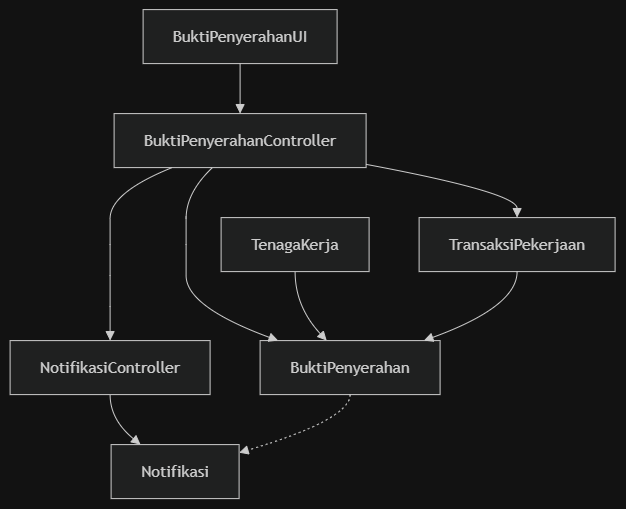

The diagram above was exported from draw.io. Its source (the exported page's mxGraphModel, read from the mxfile embedded in the PNG):
<mxGraphModel dx="849" dy="492" grid="1" gridSize="10" guides="1" tooltips="1" connect="1" arrows="1" fold="1" page="1" pageScale="1" pageWidth="850" pageHeight="1100" math="0" shadow="0">
  <root>
    <mxCell id="0" />
    <mxCell id="1" parent="0" />
    <UserObject label="" mermaidData="{&#10;  &quot;data&quot;: &quot;flowchart TD\n    BuktiPenyerahanUI[\&quot;BuktiPenyerahanUI\&quot;]\n    BuktiPenyerahanController[\&quot;BuktiPenyerahanController\&quot;]\n    NotifikasiController[\&quot;NotifikasiController\&quot;]\n\n    TenagaKerja[\&quot;TenagaKerja\&quot;]\n    TransaksiPekerjaan[\&quot;TransaksiPekerjaan\&quot;]\n    BuktiPenyerahan[\&quot;BuktiPenyerahan\&quot;]\n    Notifikasi[\&quot;Notifikasi\&quot;]\n\n    BuktiPenyerahanUI --&gt; BuktiPenyerahanController\n    BuktiPenyerahanController --&gt; NotifikasiController\n\n    BuktiPenyerahanController --&gt; BuktiPenyerahan\n    BuktiPenyerahanController --&gt; TransaksiPekerjaan\n    NotifikasiController --&gt; Notifikasi\n\n    TenagaKerja -- \&quot;1       0..*\&quot; --&gt; BuktiPenyerahan\n    TransaksiPekerjaan -- \&quot;1       1\&quot; --&gt; BuktiPenyerahan\n    BuktiPenyerahan -.-&gt; Notifikasi\n&quot;,&#10;  &quot;config&quot;: null&#10;}" id="XMNvWJD0JxmyJNVQDxBj-41">
      <mxCell connectable="0" parent="1" style="group;transparentBounds=1;editIcon=1;lockedGroup=0;groupPadding=10;" vertex="1">
        <mxGeometry as="geometry" />
      </mxCell>
    </UserObject>
    <UserObject label="BuktiPenyerahanUI" mermaidId="n:BuktiPenyerahanUI" mermaidBaseStyle="html=1;whiteSpace=wrap;strokeWidth=1;fillColor=light-dark(#ECECFF,#1f2020);strokeColor=light-dark(#9370DB,#cccccc);fontColor=light-dark(#333333,#cccccc);fontFamily=Trebuchet MS,Verdana,Arial,sans-serif;fontSize=16;" mermaidBaseValue="BuktiPenyerahanUI" id="XMNvWJD0JxmyJNVQDxBj-42">
      <mxCell parent="XMNvWJD0JxmyJNVQDxBj-41" style="html=1;whiteSpace=wrap;strokeWidth=1;fillColor=light-dark(#ECECFF,#1f2020);strokeColor=light-dark(#9370DB,#cccccc);fontColor=light-dark(#333333,#cccccc);fontFamily=Trebuchet MS,Verdana,Arial,sans-serif;fontSize=16;" vertex="1">
        <mxGeometry height="54" width="194" x="163" y="30" as="geometry" />
      </mxCell>
    </UserObject>
    <UserObject label="BuktiPenyerahanController" mermaidId="n:BuktiPenyerahanController" mermaidBaseStyle="html=1;whiteSpace=wrap;strokeWidth=1;fillColor=light-dark(#ECECFF,#1f2020);strokeColor=light-dark(#9370DB,#cccccc);fontColor=light-dark(#333333,#cccccc);fontFamily=Trebuchet MS,Verdana,Arial,sans-serif;fontSize=16;" mermaidBaseValue="BuktiPenyerahanController" id="XMNvWJD0JxmyJNVQDxBj-43">
      <mxCell parent="XMNvWJD0JxmyJNVQDxBj-41" style="html=1;whiteSpace=wrap;strokeWidth=1;fillColor=light-dark(#ECECFF,#1f2020);strokeColor=light-dark(#9370DB,#cccccc);fontColor=light-dark(#333333,#cccccc);fontFamily=Trebuchet MS,Verdana,Arial,sans-serif;fontSize=16;" vertex="1">
        <mxGeometry height="54" width="252" x="134" y="134" as="geometry" />
      </mxCell>
    </UserObject>
    <UserObject label="NotifikasiController" mermaidId="n:NotifikasiController" mermaidBaseStyle="html=1;whiteSpace=wrap;strokeWidth=1;fillColor=light-dark(#ECECFF,#1f2020);strokeColor=light-dark(#9370DB,#cccccc);fontColor=light-dark(#333333,#cccccc);fontFamily=Trebuchet MS,Verdana,Arial,sans-serif;fontSize=16;" mermaidBaseValue="NotifikasiController" id="XMNvWJD0JxmyJNVQDxBj-44">
      <mxCell parent="XMNvWJD0JxmyJNVQDxBj-41" style="html=1;whiteSpace=wrap;strokeWidth=1;fillColor=light-dark(#ECECFF,#1f2020);strokeColor=light-dark(#9370DB,#cccccc);fontColor=light-dark(#333333,#cccccc);fontFamily=Trebuchet MS,Verdana,Arial,sans-serif;fontSize=16;" vertex="1">
        <mxGeometry height="54" width="200" x="30" y="361" as="geometry" />
      </mxCell>
    </UserObject>
    <UserObject label="TenagaKerja" mermaidId="n:TenagaKerja" mermaidBaseStyle="html=1;whiteSpace=wrap;strokeWidth=1;fillColor=light-dark(#ECECFF,#1f2020);strokeColor=light-dark(#9370DB,#cccccc);fontColor=light-dark(#333333,#cccccc);fontFamily=Trebuchet MS,Verdana,Arial,sans-serif;fontSize=16;" mermaidBaseValue="TenagaKerja" id="XMNvWJD0JxmyJNVQDxBj-45">
      <mxCell parent="XMNvWJD0JxmyJNVQDxBj-41" style="html=1;whiteSpace=wrap;strokeWidth=1;fillColor=light-dark(#ECECFF,#1f2020);strokeColor=light-dark(#9370DB,#cccccc);fontColor=light-dark(#333333,#cccccc);fontFamily=Trebuchet MS,Verdana,Arial,sans-serif;fontSize=16;" vertex="1">
        <mxGeometry height="54" width="148" x="241" y="238" as="geometry" />
      </mxCell>
    </UserObject>
    <UserObject label="TransaksiPekerjaan" mermaidId="n:TransaksiPekerjaan" mermaidBaseStyle="html=1;whiteSpace=wrap;strokeWidth=1;fillColor=light-dark(#ECECFF,#1f2020);strokeColor=light-dark(#9370DB,#cccccc);fontColor=light-dark(#333333,#cccccc);fontFamily=Trebuchet MS,Verdana,Arial,sans-serif;fontSize=16;" mermaidBaseValue="TransaksiPekerjaan" id="XMNvWJD0JxmyJNVQDxBj-46">
      <mxCell parent="XMNvWJD0JxmyJNVQDxBj-41" style="html=1;whiteSpace=wrap;strokeWidth=1;fillColor=light-dark(#ECECFF,#1f2020);strokeColor=light-dark(#9370DB,#cccccc);fontColor=light-dark(#333333,#cccccc);fontFamily=Trebuchet MS,Verdana,Arial,sans-serif;fontSize=16;" vertex="1">
        <mxGeometry height="54" width="196" x="439" y="238" as="geometry" />
      </mxCell>
    </UserObject>
    <UserObject label="BuktiPenyerahan" mermaidId="n:BuktiPenyerahan" mermaidBaseStyle="html=1;whiteSpace=wrap;strokeWidth=1;fillColor=light-dark(#ECECFF,#1f2020);strokeColor=light-dark(#9370DB,#cccccc);fontColor=light-dark(#333333,#cccccc);fontFamily=Trebuchet MS,Verdana,Arial,sans-serif;fontSize=16;" mermaidBaseValue="BuktiPenyerahan" id="XMNvWJD0JxmyJNVQDxBj-47">
      <mxCell parent="XMNvWJD0JxmyJNVQDxBj-41" style="html=1;whiteSpace=wrap;strokeWidth=1;fillColor=light-dark(#ECECFF,#1f2020);strokeColor=light-dark(#9370DB,#cccccc);fontColor=light-dark(#333333,#cccccc);fontFamily=Trebuchet MS,Verdana,Arial,sans-serif;fontSize=16;" vertex="1">
        <mxGeometry height="54" width="180" x="280" y="361" as="geometry" />
      </mxCell>
    </UserObject>
    <UserObject label="Notifikasi" mermaidId="n:Notifikasi" mermaidBaseStyle="html=1;whiteSpace=wrap;strokeWidth=1;fillColor=light-dark(#ECECFF,#1f2020);strokeColor=light-dark(#9370DB,#cccccc);fontColor=light-dark(#333333,#cccccc);fontFamily=Trebuchet MS,Verdana,Arial,sans-serif;fontSize=16;" mermaidBaseValue="Notifikasi" id="XMNvWJD0JxmyJNVQDxBj-48">
      <mxCell parent="XMNvWJD0JxmyJNVQDxBj-41" style="html=1;whiteSpace=wrap;strokeWidth=1;fillColor=light-dark(#ECECFF,#1f2020);strokeColor=light-dark(#9370DB,#cccccc);fontColor=light-dark(#333333,#cccccc);fontFamily=Trebuchet MS,Verdana,Arial,sans-serif;fontSize=16;" vertex="1">
        <mxGeometry height="54" width="128" x="131" y="465" as="geometry" />
      </mxCell>
    </UserObject>
    <UserObject label="" mermaidId="e:BuktiPenyerahanUI-&gt;BuktiPenyerahanController#0" mermaidBaseStyle="curved=1;startArrow=none;endArrow=block;endSize=7;strokeColor=light-dark(#333333,#cccccc);exitX=0.5;exitY=1;entryX=0.5;entryY=0;" mermaidBaseValue="" id="XMNvWJD0JxmyJNVQDxBj-49">
      <mxCell edge="1" parent="XMNvWJD0JxmyJNVQDxBj-41" source="XMNvWJD0JxmyJNVQDxBj-42" style="curved=1;startArrow=none;endArrow=block;endSize=7;strokeColor=light-dark(#333333,#cccccc);exitX=0.5;exitY=1;entryX=0.5;entryY=0;rounded=0;" target="XMNvWJD0JxmyJNVQDxBj-43">
        <mxGeometry relative="1" as="geometry">
          <Array as="points" />
        </mxGeometry>
      </mxCell>
    </UserObject>
    <UserObject label="" mermaidId="e:BuktiPenyerahanController-&gt;NotifikasiController#0" mermaidBaseStyle="curved=1;startArrow=none;endArrow=block;endSize=7;strokeColor=light-dark(#333333,#cccccc);exitX=0.23;exitY=1;entryX=0.5;entryY=0;" mermaidBaseValue="" id="XMNvWJD0JxmyJNVQDxBj-50">
      <mxCell edge="1" parent="XMNvWJD0JxmyJNVQDxBj-41" source="XMNvWJD0JxmyJNVQDxBj-43" style="curved=1;startArrow=none;endArrow=block;endSize=7;strokeColor=light-dark(#333333,#cccccc);exitX=0.23;exitY=1;entryX=0.5;entryY=0;rounded=0;" target="XMNvWJD0JxmyJNVQDxBj-44">
        <mxGeometry relative="1" as="geometry">
          <Array as="points">
            <mxPoint x="130" y="213" />
            <mxPoint x="130" y="265" />
            <mxPoint x="130" y="327" />
          </Array>
        </mxGeometry>
      </mxCell>
    </UserObject>
    <UserObject label="" mermaidId="e:BuktiPenyerahanController-&gt;BuktiPenyerahan#0" mermaidBaseStyle="curved=1;startArrow=none;endArrow=block;endSize=7;strokeColor=light-dark(#333333,#cccccc);exitX=0.39;exitY=1;entryX=0.1;entryY=0;" mermaidBaseValue="" id="XMNvWJD0JxmyJNVQDxBj-51">
      <mxCell edge="1" parent="XMNvWJD0JxmyJNVQDxBj-41" source="XMNvWJD0JxmyJNVQDxBj-43" style="curved=1;startArrow=none;endArrow=block;endSize=7;strokeColor=light-dark(#333333,#cccccc);exitX=0.39;exitY=1;entryX=0.1;entryY=0;rounded=0;" target="XMNvWJD0JxmyJNVQDxBj-47">
        <mxGeometry relative="1" as="geometry">
          <Array as="points">
            <mxPoint x="206" y="213" />
            <mxPoint x="206" y="265" />
            <mxPoint x="206" y="327" />
          </Array>
        </mxGeometry>
      </mxCell>
    </UserObject>
    <UserObject label="" mermaidId="e:BuktiPenyerahanController-&gt;TransaksiPekerjaan#0" mermaidBaseStyle="curved=1;startArrow=none;endArrow=block;endSize=7;strokeColor=light-dark(#333333,#cccccc);exitX=1;exitY=0.94;entryX=0.5;entryY=0;" mermaidBaseValue="" id="XMNvWJD0JxmyJNVQDxBj-52">
      <mxCell edge="1" parent="XMNvWJD0JxmyJNVQDxBj-41" source="XMNvWJD0JxmyJNVQDxBj-43" style="curved=1;startArrow=none;endArrow=block;endSize=7;strokeColor=light-dark(#333333,#cccccc);exitX=1;exitY=0.94;entryX=0.5;entryY=0;rounded=0;" target="XMNvWJD0JxmyJNVQDxBj-46">
        <mxGeometry relative="1" as="geometry">
          <Array as="points">
            <mxPoint x="537" y="213" />
          </Array>
        </mxGeometry>
      </mxCell>
    </UserObject>
    <UserObject label="" mermaidId="e:NotifikasiController-&gt;Notifikasi#0" mermaidBaseStyle="curved=1;startArrow=none;endArrow=block;endSize=7;strokeColor=light-dark(#333333,#cccccc);exitX=0.5;exitY=1;entryX=0.23;entryY=0;" mermaidBaseValue="" id="XMNvWJD0JxmyJNVQDxBj-53">
      <mxCell edge="1" parent="XMNvWJD0JxmyJNVQDxBj-41" source="XMNvWJD0JxmyJNVQDxBj-44" style="curved=1;startArrow=none;endArrow=block;endSize=7;strokeColor=light-dark(#333333,#cccccc);exitX=0.5;exitY=1;entryX=0.23;entryY=0;rounded=0;" target="XMNvWJD0JxmyJNVQDxBj-48">
        <mxGeometry relative="1" as="geometry">
          <Array as="points">
            <mxPoint x="130" y="440" />
          </Array>
        </mxGeometry>
      </mxCell>
    </UserObject>
    <UserObject label="" mermaidId="e:TenagaKerja-&gt;BuktiPenyerahan#0" mermaidBaseStyle="curved=1;startArrow=none;endArrow=block;endSize=7;strokeColor=light-dark(#333333,#cccccc);html=1;fontSize=16;labelBackgroundColor=light-dark(#E8E8E88D,#2a2a2a8D);fontFamily=Trebuchet MS,Verdana,Arial,sans-serif;fontColor=light-dark(#333333,#cccccc);exitX=0.5;exitY=1;entryX=0.37;entryY=0;" mermaidBaseValue="1 0..*" id="XMNvWJD0JxmyJNVQDxBj-54">
      <mxCell edge="1" parent="XMNvWJD0JxmyJNVQDxBj-41" source="XMNvWJD0JxmyJNVQDxBj-45" style="curved=1;startArrow=none;endArrow=block;endSize=7;strokeColor=light-dark(#333333,#cccccc);html=1;fontSize=16;labelBackgroundColor=light-dark(#E8E8E88D,#2a2a2a8D);fontFamily=Trebuchet MS,Verdana,Arial,sans-serif;fontColor=light-dark(#333333,#cccccc);exitX=0.5;exitY=1;entryX=0.37;entryY=0;rounded=0;" target="XMNvWJD0JxmyJNVQDxBj-47">
        <mxGeometry relative="1" as="geometry">
          <Array as="points">
            <mxPoint x="315" y="327" />
          </Array>
        </mxGeometry>
      </mxCell>
    </UserObject>
    <UserObject label="" mermaidId="e:TransaksiPekerjaan-&gt;BuktiPenyerahan#0" mermaidBaseStyle="curved=1;startArrow=none;endArrow=block;endSize=7;strokeColor=light-dark(#333333,#cccccc);html=1;fontSize=16;labelBackgroundColor=light-dark(#E8E8E88D,#2a2a2a8D);fontFamily=Trebuchet MS,Verdana,Arial,sans-serif;fontColor=light-dark(#333333,#cccccc);exitX=0.5;exitY=1;entryX=0.91;entryY=0;" mermaidBaseValue="1 1" id="XMNvWJD0JxmyJNVQDxBj-55">
      <mxCell edge="1" parent="XMNvWJD0JxmyJNVQDxBj-41" source="XMNvWJD0JxmyJNVQDxBj-46" style="curved=1;startArrow=none;endArrow=block;endSize=7;strokeColor=light-dark(#333333,#cccccc);html=1;fontSize=16;labelBackgroundColor=light-dark(#E8E8E88D,#2a2a2a8D);fontFamily=Trebuchet MS,Verdana,Arial,sans-serif;fontColor=light-dark(#333333,#cccccc);exitX=0.5;exitY=1;entryX=0.91;entryY=0;rounded=0;" target="XMNvWJD0JxmyJNVQDxBj-47">
        <mxGeometry relative="1" as="geometry">
          <Array as="points">
            <mxPoint x="537" y="327" />
          </Array>
        </mxGeometry>
      </mxCell>
    </UserObject>
    <UserObject label="" mermaidId="e:BuktiPenyerahan-&gt;Notifikasi#0" mermaidBaseStyle="curved=1;dashed=1;dashPattern=2 3;fixDash=1;startArrow=none;endArrow=block;endSize=7;strokeColor=light-dark(#333333,#cccccc);exitX=0.5;exitY=1;entryX=1;entryY=0.15;" mermaidBaseValue="" id="XMNvWJD0JxmyJNVQDxBj-56">
      <mxCell edge="1" parent="XMNvWJD0JxmyJNVQDxBj-41" source="XMNvWJD0JxmyJNVQDxBj-47" style="curved=1;dashed=1;dashPattern=2 3;fixDash=1;startArrow=none;endArrow=block;endSize=7;strokeColor=light-dark(#333333,#cccccc);exitX=0.5;exitY=1;entryX=1;entryY=0.15;rounded=0;" target="XMNvWJD0JxmyJNVQDxBj-48">
        <mxGeometry relative="1" as="geometry">
          <Array as="points">
            <mxPoint x="370" y="440" />
          </Array>
        </mxGeometry>
      </mxCell>
    </UserObject>
  </root>
</mxGraphModel>